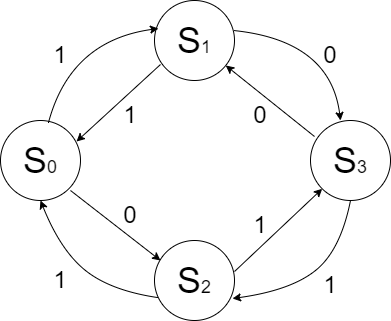

The diagram above was exported from draw.io. Its source (the exported page's mxGraphModel, read from the mxfile embedded in the PNG):
<mxGraphModel dx="868" dy="477" grid="1" gridSize="10" guides="1" tooltips="1" connect="1" arrows="1" fold="1" page="1" pageScale="1" pageWidth="827" pageHeight="1169" math="0" shadow="0">
  <root>
    <mxCell id="0" />
    <mxCell id="1" parent="0" />
    <mxCell id="t23XgisO8OEaBdcrFOa--1" value="&lt;font style=&quot;&quot;&gt;&lt;font style=&quot;font-size: 36px;&quot;&gt;S&lt;/font&gt;&lt;font style=&quot;font-size: 18px;&quot;&gt;0&lt;/font&gt;&lt;/font&gt;" style="ellipse;whiteSpace=wrap;html=1;aspect=fixed;" vertex="1" parent="1">
      <mxGeometry x="180" y="200" width="80" height="80" as="geometry" />
    </mxCell>
    <mxCell id="t23XgisO8OEaBdcrFOa--2" value="&lt;font style=&quot;font-size: 36px;&quot;&gt;S&lt;/font&gt;&lt;font style=&quot;font-size: 18px;&quot;&gt;1&lt;/font&gt;" style="ellipse;whiteSpace=wrap;html=1;aspect=fixed;" vertex="1" parent="1">
      <mxGeometry x="334" y="80" width="80" height="80" as="geometry" />
    </mxCell>
    <mxCell id="t23XgisO8OEaBdcrFOa--3" value="&lt;font style=&quot;font-size: 36px;&quot;&gt;S&lt;/font&gt;&lt;font style=&quot;font-size: 18px;&quot;&gt;3&lt;/font&gt;" style="ellipse;whiteSpace=wrap;html=1;aspect=fixed;" vertex="1" parent="1">
      <mxGeometry x="490" y="200" width="80" height="80" as="geometry" />
    </mxCell>
    <mxCell id="t23XgisO8OEaBdcrFOa--19" value="&lt;font style=&quot;font-size: 36px;&quot;&gt;S&lt;/font&gt;&lt;font style=&quot;font-size: 18px;&quot;&gt;2&lt;/font&gt;" style="ellipse;whiteSpace=wrap;html=1;aspect=fixed;" vertex="1" parent="1">
      <mxGeometry x="334" y="320" width="80" height="80" as="geometry" />
    </mxCell>
    <mxCell id="t23XgisO8OEaBdcrFOa--20" value="" style="curved=1;endArrow=classic;html=1;rounded=0;fontSize=18;exitX=0.6;exitY=0.025;exitDx=0;exitDy=0;exitPerimeter=0;entryX=0.05;entryY=0.35;entryDx=0;entryDy=0;entryPerimeter=0;" edge="1" parent="1" source="t23XgisO8OEaBdcrFOa--1" target="t23XgisO8OEaBdcrFOa--2">
      <mxGeometry width="50" height="50" relative="1" as="geometry">
        <mxPoint x="240" y="200" as="sourcePoint" />
        <mxPoint x="340" y="100" as="targetPoint" />
        <Array as="points">
          <mxPoint x="250" y="120" />
        </Array>
      </mxGeometry>
    </mxCell>
    <mxCell id="t23XgisO8OEaBdcrFOa--21" value="" style="curved=1;endArrow=classic;html=1;rounded=0;fontSize=18;exitX=0.038;exitY=0.713;exitDx=0;exitDy=0;exitPerimeter=0;entryX=0.5;entryY=1;entryDx=0;entryDy=0;" edge="1" parent="1" source="t23XgisO8OEaBdcrFOa--19" target="t23XgisO8OEaBdcrFOa--1">
      <mxGeometry width="50" height="50" relative="1" as="geometry">
        <mxPoint x="250" y="350" as="sourcePoint" />
        <mxPoint x="230" y="280" as="targetPoint" />
        <Array as="points">
          <mxPoint x="290" y="370" />
          <mxPoint x="240" y="330" />
        </Array>
      </mxGeometry>
    </mxCell>
    <mxCell id="t23XgisO8OEaBdcrFOa--22" value="" style="curved=1;endArrow=classic;html=1;rounded=0;fontSize=18;exitX=0.988;exitY=0.375;exitDx=0;exitDy=0;exitPerimeter=0;" edge="1" parent="1" source="t23XgisO8OEaBdcrFOa--2">
      <mxGeometry width="50" height="50" relative="1" as="geometry">
        <mxPoint x="420" y="110" as="sourcePoint" />
        <mxPoint x="520" y="200" as="targetPoint" />
        <Array as="points">
          <mxPoint x="510" y="120" />
        </Array>
      </mxGeometry>
    </mxCell>
    <mxCell id="t23XgisO8OEaBdcrFOa--23" value="" style="curved=1;endArrow=classic;html=1;rounded=0;fontSize=18;entryX=0.975;entryY=0.725;entryDx=0;entryDy=0;entryPerimeter=0;exitX=0.5;exitY=1;exitDx=0;exitDy=0;" edge="1" parent="1" source="t23XgisO8OEaBdcrFOa--3" target="t23XgisO8OEaBdcrFOa--19">
      <mxGeometry width="50" height="50" relative="1" as="geometry">
        <mxPoint x="580" y="370" as="sourcePoint" />
        <mxPoint x="520" y="310" as="targetPoint" />
        <Array as="points">
          <mxPoint x="520" y="330" />
          <mxPoint x="470" y="370" />
        </Array>
      </mxGeometry>
    </mxCell>
    <mxCell id="t23XgisO8OEaBdcrFOa--37" value="" style="endArrow=classic;html=1;rounded=0;fontSize=24;entryX=0;entryY=1;entryDx=0;entryDy=0;exitX=1;exitY=0.388;exitDx=0;exitDy=0;exitPerimeter=0;" edge="1" parent="1" source="t23XgisO8OEaBdcrFOa--19" target="t23XgisO8OEaBdcrFOa--3">
      <mxGeometry width="50" height="50" relative="1" as="geometry">
        <mxPoint x="440" y="340" as="sourcePoint" />
        <mxPoint x="490" y="290" as="targetPoint" />
      </mxGeometry>
    </mxCell>
    <mxCell id="t23XgisO8OEaBdcrFOa--38" value="" style="endArrow=classic;html=1;rounded=0;fontSize=24;exitX=0.05;exitY=0.2;exitDx=0;exitDy=0;exitPerimeter=0;" edge="1" parent="1" source="t23XgisO8OEaBdcrFOa--3" target="t23XgisO8OEaBdcrFOa--2">
      <mxGeometry width="50" height="50" relative="1" as="geometry">
        <mxPoint x="390" y="200" as="sourcePoint" />
        <mxPoint x="440" y="150" as="targetPoint" />
      </mxGeometry>
    </mxCell>
    <mxCell id="t23XgisO8OEaBdcrFOa--39" value="" style="endArrow=classic;html=1;rounded=0;fontSize=24;entryX=0.95;entryY=0.263;entryDx=0;entryDy=0;entryPerimeter=0;exitX=0.075;exitY=0.8;exitDx=0;exitDy=0;exitPerimeter=0;" edge="1" parent="1" source="t23XgisO8OEaBdcrFOa--2" target="t23XgisO8OEaBdcrFOa--1">
      <mxGeometry width="50" height="50" relative="1" as="geometry">
        <mxPoint x="350" y="210" as="sourcePoint" />
        <mxPoint x="340" y="160" as="targetPoint" />
      </mxGeometry>
    </mxCell>
    <mxCell id="t23XgisO8OEaBdcrFOa--40" value="" style="endArrow=classic;html=1;rounded=0;fontSize=24;" edge="1" parent="1">
      <mxGeometry width="50" height="50" relative="1" as="geometry">
        <mxPoint x="250" y="270" as="sourcePoint" />
        <mxPoint x="340" y="340" as="targetPoint" />
      </mxGeometry>
    </mxCell>
    <mxCell id="t23XgisO8OEaBdcrFOa--41" value="0" style="text;html=1;strokeColor=none;fillColor=none;align=center;verticalAlign=middle;whiteSpace=wrap;rounded=0;fontSize=24;" vertex="1" parent="1">
      <mxGeometry x="280" y="280" width="60" height="30" as="geometry" />
    </mxCell>
    <mxCell id="t23XgisO8OEaBdcrFOa--42" value="1" style="text;html=1;strokeColor=none;fillColor=none;align=center;verticalAlign=middle;whiteSpace=wrap;rounded=0;fontSize=24;" vertex="1" parent="1">
      <mxGeometry x="410" y="290" width="60" height="30" as="geometry" />
    </mxCell>
    <mxCell id="t23XgisO8OEaBdcrFOa--43" value="0" style="text;html=1;strokeColor=none;fillColor=none;align=center;verticalAlign=middle;whiteSpace=wrap;rounded=0;fontSize=24;" vertex="1" parent="1">
      <mxGeometry x="410" y="180" width="60" height="30" as="geometry" />
    </mxCell>
    <mxCell id="t23XgisO8OEaBdcrFOa--44" value="1" style="text;html=1;strokeColor=none;fillColor=none;align=center;verticalAlign=middle;whiteSpace=wrap;rounded=0;fontSize=24;" vertex="1" parent="1">
      <mxGeometry x="280" y="180" width="60" height="30" as="geometry" />
    </mxCell>
    <mxCell id="t23XgisO8OEaBdcrFOa--45" value="1" style="text;html=1;strokeColor=none;fillColor=none;align=center;verticalAlign=middle;whiteSpace=wrap;rounded=0;fontSize=24;" vertex="1" parent="1">
      <mxGeometry x="210" y="120" width="60" height="30" as="geometry" />
    </mxCell>
    <mxCell id="t23XgisO8OEaBdcrFOa--47" value="0" style="text;html=1;strokeColor=none;fillColor=none;align=center;verticalAlign=middle;whiteSpace=wrap;rounded=0;fontSize=24;" vertex="1" parent="1">
      <mxGeometry x="480" y="120" width="60" height="30" as="geometry" />
    </mxCell>
    <mxCell id="t23XgisO8OEaBdcrFOa--49" value="1" style="text;html=1;strokeColor=none;fillColor=none;align=center;verticalAlign=middle;whiteSpace=wrap;rounded=0;fontSize=24;" vertex="1" parent="1">
      <mxGeometry x="480" y="350" width="60" height="30" as="geometry" />
    </mxCell>
    <mxCell id="t23XgisO8OEaBdcrFOa--50" value="1" style="text;html=1;strokeColor=none;fillColor=none;align=center;verticalAlign=middle;whiteSpace=wrap;rounded=0;fontSize=24;" vertex="1" parent="1">
      <mxGeometry x="210" y="345" width="60" height="30" as="geometry" />
    </mxCell>
  </root>
</mxGraphModel>